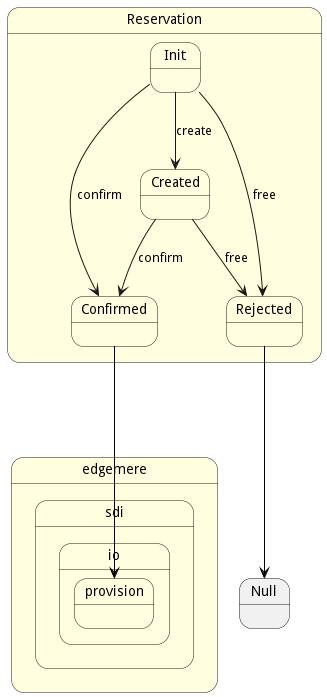

The diagram above was rendered by PlantUML. Its source (embedded in the PNG):
@startuml



state Reservation #lightyellow {

    state Init #lightyellow {
    }

    state Created #lightyellow {
    }

    state Confirmed #lightyellow {
    }

    state Rejected #lightyellow {
    }

}


Init --> Created : create

Init --> Confirmed : confirm

Init --> Rejected : free

Created --> Confirmed : confirm

Created --> Rejected : free



 state "edgemere" as edgemere #lightyellow {
state "sdi" as edgemeresdi #lightyellow {
state "io" as edgemeresdiio #lightyellow {
state "provision" as edgemeresdiioprovision #lightyellow {
}
}
}
}

 Confirmed -[#black]--> edgemeresdiioprovision
 
 
 Rejected -[#black]--> Null
 

@enduml